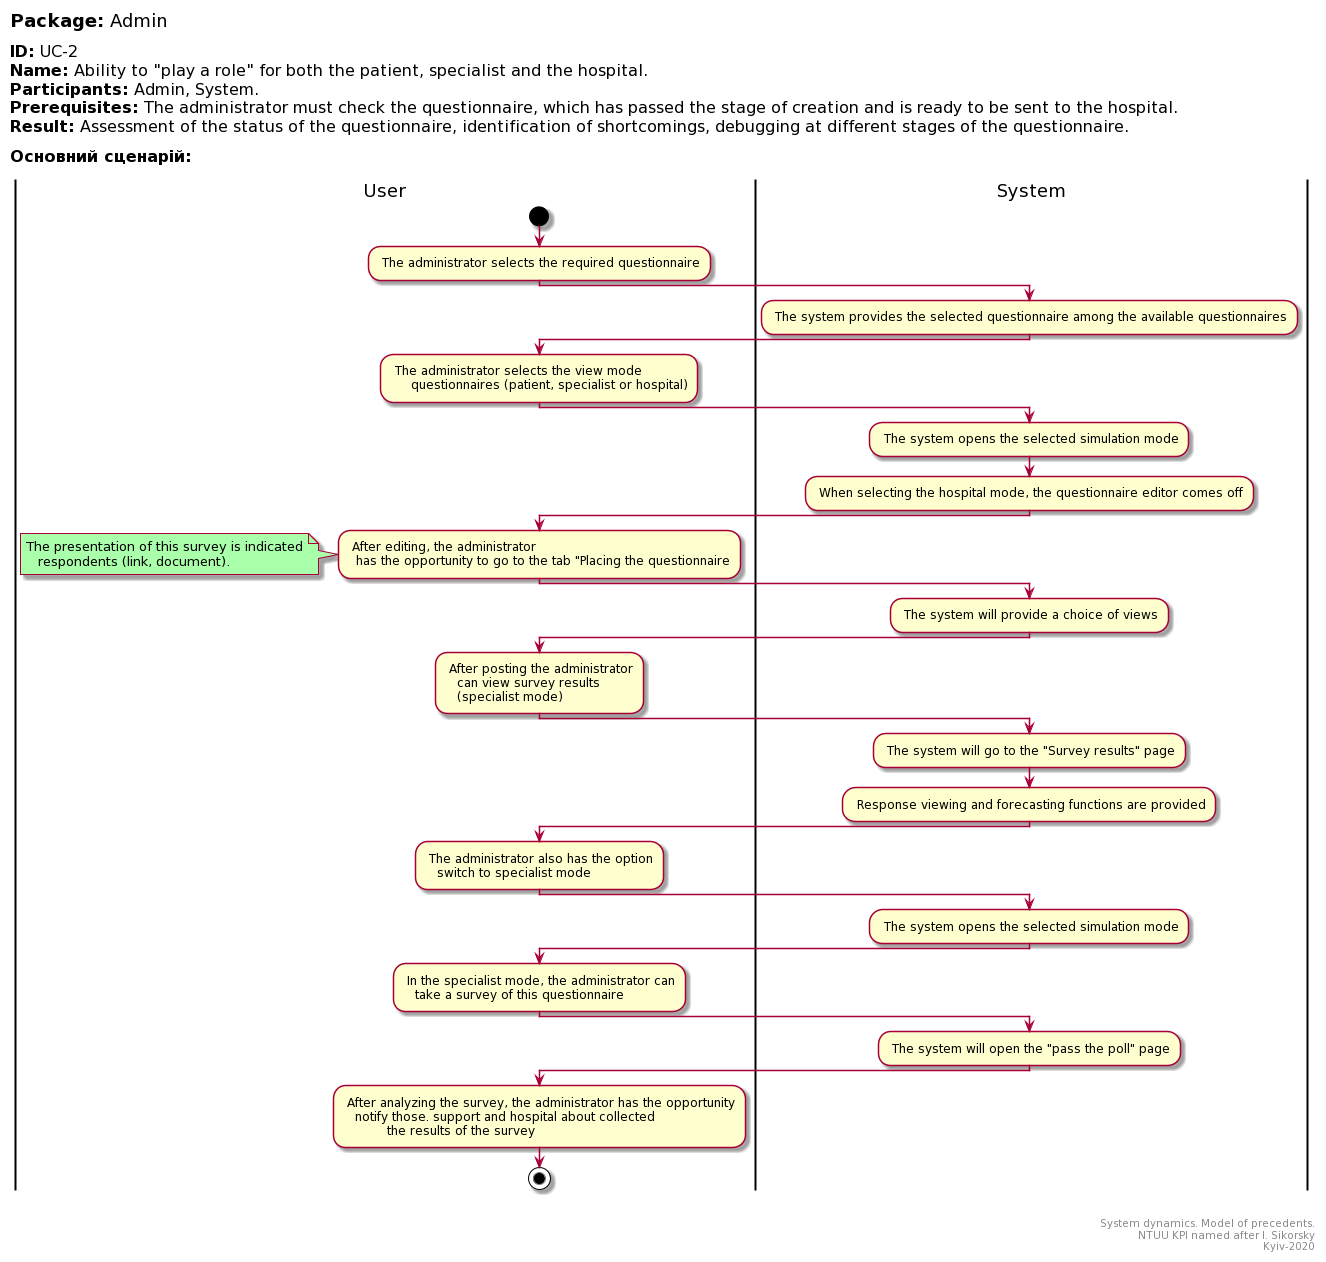

The diagram above was rendered by PlantUML. Its source (embedded in the PNG):
@startuml
left header
<font color=000 size=18><b>Package:</b> Admin

<font color=000 size=16><b>ID:</b> UC-2
<font color=000 size=16><b>Name:</b> Ability to "play a role" for both the patient, specialist and the hospital.
<font color=000 size=16><b>Participants:</b> Admin, System.
<font color=000 size=16><b>Prerequisites:</b> The administrator must check the questionnaire, which has passed the stage of creation and is ready to be sent to the hospital.
<font color=000 size=16><b>Result:</b> Assessment of the status of the questionnaire, identification of shortcomings, debugging at different stages of the questionnaire.

<font color=000 size=16><b>Основний сценарій:</b>

end header

|User|
start
: The administrator selects the required questionnaire;

|System|
: The system provides the selected questionnaire among the available questionnaires;

|User|
: The administrator selects the view mode
     questionnaires (patient, specialist or hospital);

|System|
: The system opens the selected simulation mode;

: When selecting the hospital mode, the questionnaire editor comes off;

|User|
: After editing, the administrator
  has the opportunity to go to the tab "Placing the questionnaire;

note left #aaffaa
  The presentation of this survey is indicated
     respondents (link, document).
end note


|System|
: The system will provide a choice of views;

|User|
: After posting the administrator
   can view survey results
   (specialist mode);

|System|
: The system will go to the "Survey results" page;

: Response viewing and forecasting functions are provided;

|User|
: The administrator also has the option
   switch to specialist mode;

|System|
: The system opens the selected simulation mode;

|User|
: In the specialist mode, the administrator can
   take a survey of this questionnaire;

|System|
: The system will open the "pass the poll" page;

|User|
: After analyzing the survey, the administrator has the opportunity
   notify those. support and hospital about collected
           the results of the survey;

stop;

right footer


System dynamics. Model of precedents.
NTUU KPI named after I. Sikorsky
Kyiv-2020
end footer
@enduml